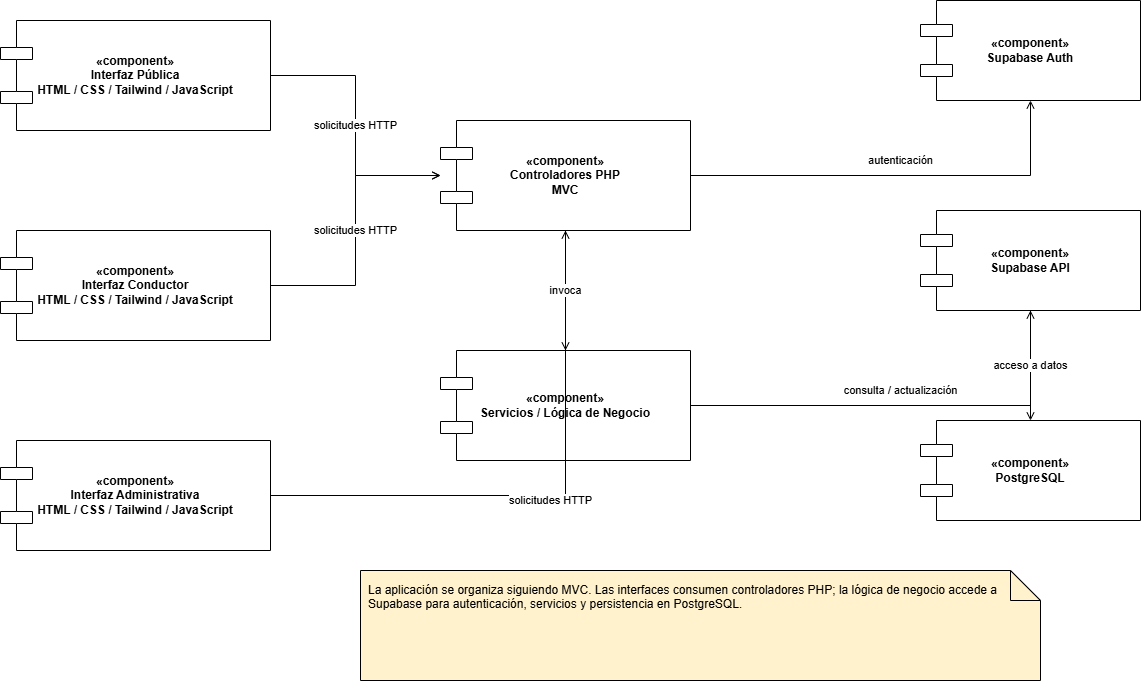

The diagram above was exported from draw.io. Its source (the exported page's mxGraphModel, read from the mxfile embedded in the PNG):
<mxGraphModel dx="1414" dy="743" grid="1" gridSize="10" guides="1" tooltips="1" connect="1" arrows="1" fold="1" page="1" pageScale="1" pageWidth="1600" pageHeight="1000" math="0" shadow="0">
  <root>
    <mxCell id="0" />
    <mxCell id="1" parent="0" />
    <mxCell id="c1" parent="1" style="shape=component;whiteSpace=wrap;html=1;strokeColor=#000000;fillColor=#ffffff;fontStyle=1;" value="«component»&lt;br&gt;Interfaz Pública&lt;br&gt;HTML / CSS / Tailwind / JavaScript" vertex="1">
      <mxGeometry height="110" width="270" x="60" y="120" as="geometry" />
    </mxCell>
    <mxCell id="c2" parent="1" style="shape=component;whiteSpace=wrap;html=1;strokeColor=#000000;fillColor=#ffffff;fontStyle=1;" value="«component»&lt;br&gt;Interfaz Conductor&lt;br&gt;HTML / CSS / Tailwind / JavaScript" vertex="1">
      <mxGeometry height="110" width="270" x="60" y="330" as="geometry" />
    </mxCell>
    <mxCell id="c3" parent="1" style="shape=component;whiteSpace=wrap;html=1;strokeColor=#000000;fillColor=#ffffff;fontStyle=1;" value="«component»&lt;br&gt;Interfaz Administrativa&lt;br&gt;HTML / CSS / Tailwind / JavaScript" vertex="1">
      <mxGeometry height="110" width="270" x="60" y="540" as="geometry" />
    </mxCell>
    <mxCell id="c4" parent="1" style="shape=component;whiteSpace=wrap;html=1;strokeColor=#000000;fillColor=#ffffff;fontStyle=1;" value="«component»&#10;Controladores PHP&#10;MVC" vertex="1">
      <mxGeometry height="110" width="250" x="500" y="220" as="geometry" />
    </mxCell>
    <mxCell id="c5" parent="1" style="shape=component;whiteSpace=wrap;html=1;strokeColor=#000000;fillColor=#ffffff;fontStyle=1;" value="«component»&#10;Servicios / Lógica de Negocio" vertex="1">
      <mxGeometry height="110" width="250" x="500" y="450" as="geometry" />
    </mxCell>
    <mxCell id="c6" parent="1" style="shape=component;whiteSpace=wrap;html=1;strokeColor=#000000;fillColor=#ffffff;fontStyle=1;" value="«component»&#10;Supabase Auth" vertex="1">
      <mxGeometry height="100" width="220" x="980" y="100" as="geometry" />
    </mxCell>
    <mxCell id="c7" parent="1" style="shape=component;whiteSpace=wrap;html=1;strokeColor=#000000;fillColor=#ffffff;fontStyle=1;" value="«component»&#10;Supabase API" vertex="1">
      <mxGeometry height="100" width="220" x="980" y="310" as="geometry" />
    </mxCell>
    <mxCell id="c8" parent="1" style="shape=component;whiteSpace=wrap;html=1;strokeColor=#000000;fillColor=#ffffff;fontStyle=1;" value="«component»&#10;PostgreSQL" vertex="1">
      <mxGeometry height="100" width="220" x="980" y="520" as="geometry" />
    </mxCell>
    <mxCell id="20" edge="1" parent="1" source="c1" style="edgeStyle=orthogonalEdgeStyle;rounded=0;orthogonalLoop=1;jettySize=auto;html=1;endArrow=open;endFill=0;" target="c4" value="solicitudes HTTP">
      <mxGeometry relative="1" as="geometry" />
    </mxCell>
    <mxCell id="21" edge="1" parent="1" source="c2" style="edgeStyle=orthogonalEdgeStyle;rounded=0;orthogonalLoop=1;jettySize=auto;html=1;endArrow=open;endFill=0;" target="c4" value="solicitudes HTTP">
      <mxGeometry relative="1" as="geometry" />
    </mxCell>
    <mxCell id="22" edge="1" parent="1" source="c3" style="edgeStyle=orthogonalEdgeStyle;rounded=0;orthogonalLoop=1;jettySize=auto;html=1;endArrow=open;endFill=0;" target="c4" value="solicitudes HTTP">
      <mxGeometry relative="1" y="-5" as="geometry">
        <mxPoint as="offset" />
      </mxGeometry>
    </mxCell>
    <mxCell id="23" edge="1" parent="1" source="c4" style="edgeStyle=orthogonalEdgeStyle;rounded=0;orthogonalLoop=1;jettySize=auto;html=1;endArrow=open;endFill=0;" target="c5" value="invoca">
      <mxGeometry relative="1" as="geometry" />
    </mxCell>
    <mxCell id="24" edge="1" parent="1" source="c4" style="edgeStyle=orthogonalEdgeStyle;rounded=0;orthogonalLoop=1;jettySize=auto;html=1;endArrow=open;endFill=0;" target="c6" value="autenticación">
      <mxGeometry relative="1" x="0.012" y="15" as="geometry">
        <mxPoint as="offset" />
      </mxGeometry>
    </mxCell>
    <mxCell id="25" edge="1" parent="1" source="c5" style="edgeStyle=orthogonalEdgeStyle;rounded=0;orthogonalLoop=1;jettySize=auto;html=1;endArrow=open;endFill=0;" target="c7" value="consulta / actualización">
      <mxGeometry relative="1" x="-0.0345" y="15" as="geometry">
        <mxPoint as="offset" />
      </mxGeometry>
    </mxCell>
    <mxCell id="26" edge="1" parent="1" source="c7" style="edgeStyle=orthogonalEdgeStyle;rounded=0;orthogonalLoop=1;jettySize=auto;html=1;endArrow=open;endFill=0;" target="c8" value="acceso a datos">
      <mxGeometry relative="1" as="geometry" />
    </mxCell>
    <mxCell id="n1" parent="1" style="shape=note;whiteSpace=wrap;html=1;strokeColor=#000000;fillColor=#fff2cc;align=left;verticalAlign=top;spacing=8;" value="La aplicación se organiza siguiendo MVC. Las interfaces consumen controladores PHP; la lógica de negocio accede a Supabase para autenticación, servicios y persistencia en PostgreSQL." vertex="1">
      <mxGeometry height="110" width="680" x="420" y="670" as="geometry" />
    </mxCell>
  </root>
</mxGraphModel>